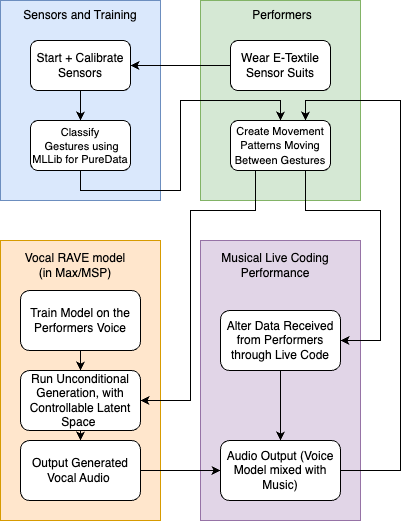

The diagram above was exported from draw.io. Its source (the exported page's mxGraphModel, read from the mxfile embedded in the PNG):
<mxGraphModel dx="954" dy="644" grid="1" gridSize="10" guides="1" tooltips="1" connect="1" arrows="1" fold="1" page="1" pageScale="1" pageWidth="583" pageHeight="827" math="0" shadow="0">
  <root>
    <mxCell id="0" />
    <mxCell id="1" parent="0" />
    <mxCell id="cDerGXCS_e4i2ld7n7Qz-29" value="" style="rounded=0;whiteSpace=wrap;html=1;fillColor=#e1d5e7;strokeColor=#9673a6;" vertex="1" parent="1">
      <mxGeometry x="280" y="360" width="160" height="280" as="geometry" />
    </mxCell>
    <mxCell id="cDerGXCS_e4i2ld7n7Qz-15" value="" style="rounded=0;whiteSpace=wrap;html=1;fillColor=#ffe6cc;strokeColor=#d79b00;" vertex="1" parent="1">
      <mxGeometry x="80" y="360" width="160" height="280" as="geometry" />
    </mxCell>
    <mxCell id="cDerGXCS_e4i2ld7n7Qz-3" value="" style="rounded=0;whiteSpace=wrap;html=1;fillColor=#dae8fc;strokeColor=#6c8ebf;" vertex="1" parent="1">
      <mxGeometry x="80" y="120" width="160" height="200" as="geometry" />
    </mxCell>
    <mxCell id="cDerGXCS_e4i2ld7n7Qz-4" value="Sensors and Training" style="text;html=1;align=center;verticalAlign=middle;whiteSpace=wrap;rounded=0;" vertex="1" parent="1">
      <mxGeometry x="90" y="120" width="140" height="30" as="geometry" />
    </mxCell>
    <mxCell id="cDerGXCS_e4i2ld7n7Qz-19" style="edgeStyle=orthogonalEdgeStyle;rounded=0;orthogonalLoop=1;jettySize=auto;html=1;exitX=0.5;exitY=1;exitDx=0;exitDy=0;entryX=0.5;entryY=0;entryDx=0;entryDy=0;" edge="1" parent="1" source="cDerGXCS_e4i2ld7n7Qz-5" target="cDerGXCS_e4i2ld7n7Qz-7">
      <mxGeometry relative="1" as="geometry" />
    </mxCell>
    <mxCell id="cDerGXCS_e4i2ld7n7Qz-5" value="Start + Calibrate Sensors" style="rounded=1;whiteSpace=wrap;html=1;" vertex="1" parent="1">
      <mxGeometry x="110" y="160" width="100" height="50" as="geometry" />
    </mxCell>
    <mxCell id="cDerGXCS_e4i2ld7n7Qz-9" value="" style="rounded=0;whiteSpace=wrap;html=1;fillColor=#d5e8d4;strokeColor=#82b366;" vertex="1" parent="1">
      <mxGeometry x="280" y="120" width="160" height="200" as="geometry" />
    </mxCell>
    <mxCell id="cDerGXCS_e4i2ld7n7Qz-21" style="edgeStyle=orthogonalEdgeStyle;rounded=0;orthogonalLoop=1;jettySize=auto;html=1;exitX=0.5;exitY=1;exitDx=0;exitDy=0;entryX=0.5;entryY=0;entryDx=0;entryDy=0;" edge="1" parent="1" source="cDerGXCS_e4i2ld7n7Qz-7" target="cDerGXCS_e4i2ld7n7Qz-14">
      <mxGeometry relative="1" as="geometry" />
    </mxCell>
    <mxCell id="cDerGXCS_e4i2ld7n7Qz-7" value="&lt;font style=&quot;font-size: 11px;&quot;&gt;Classify&lt;/font&gt;&lt;div style=&quot;font-size: 11px;&quot;&gt;&lt;font style=&quot;font-size: 11px;&quot;&gt;&amp;nbsp;Gestures using MLLib for PureData&lt;/font&gt;&lt;/div&gt;" style="rounded=1;whiteSpace=wrap;html=1;" vertex="1" parent="1">
      <mxGeometry x="110" y="240" width="100" height="50" as="geometry" />
    </mxCell>
    <mxCell id="cDerGXCS_e4i2ld7n7Qz-10" value="Performers" style="text;html=1;align=center;verticalAlign=middle;whiteSpace=wrap;rounded=0;" vertex="1" parent="1">
      <mxGeometry x="292" y="120" width="140" height="30" as="geometry" />
    </mxCell>
    <mxCell id="cDerGXCS_e4i2ld7n7Qz-12" style="edgeStyle=orthogonalEdgeStyle;rounded=0;orthogonalLoop=1;jettySize=auto;html=1;exitX=0;exitY=0.5;exitDx=0;exitDy=0;entryX=1;entryY=0.5;entryDx=0;entryDy=0;" edge="1" parent="1" source="cDerGXCS_e4i2ld7n7Qz-11" target="cDerGXCS_e4i2ld7n7Qz-5">
      <mxGeometry relative="1" as="geometry" />
    </mxCell>
    <mxCell id="cDerGXCS_e4i2ld7n7Qz-11" value="Wear E-Textile Sensor Suits" style="rounded=1;whiteSpace=wrap;html=1;" vertex="1" parent="1">
      <mxGeometry x="310" y="160" width="100" height="50" as="geometry" />
    </mxCell>
    <mxCell id="cDerGXCS_e4i2ld7n7Qz-32" style="edgeStyle=orthogonalEdgeStyle;rounded=0;orthogonalLoop=1;jettySize=auto;html=1;exitX=0.25;exitY=1;exitDx=0;exitDy=0;entryX=1;entryY=0.5;entryDx=0;entryDy=0;" edge="1" parent="1" source="cDerGXCS_e4i2ld7n7Qz-14" target="cDerGXCS_e4i2ld7n7Qz-23">
      <mxGeometry relative="1" as="geometry">
        <Array as="points">
          <mxPoint x="335" y="330" />
          <mxPoint x="270" y="330" />
          <mxPoint x="270" y="520" />
        </Array>
      </mxGeometry>
    </mxCell>
    <mxCell id="cDerGXCS_e4i2ld7n7Qz-36" style="edgeStyle=orthogonalEdgeStyle;rounded=0;orthogonalLoop=1;jettySize=auto;html=1;exitX=0.75;exitY=1;exitDx=0;exitDy=0;entryX=1;entryY=0.5;entryDx=0;entryDy=0;" edge="1" parent="1" source="cDerGXCS_e4i2ld7n7Qz-14" target="cDerGXCS_e4i2ld7n7Qz-34">
      <mxGeometry relative="1" as="geometry">
        <Array as="points">
          <mxPoint x="385" y="330" />
          <mxPoint x="460" y="330" />
          <mxPoint x="460" y="460" />
        </Array>
      </mxGeometry>
    </mxCell>
    <mxCell id="cDerGXCS_e4i2ld7n7Qz-14" value="&lt;font style=&quot;font-size: 11px;&quot;&gt;Create Movement Patterns Moving Between Gestures&lt;/font&gt;" style="rounded=1;whiteSpace=wrap;html=1;" vertex="1" parent="1">
      <mxGeometry x="310" y="240" width="100" height="50" as="geometry" />
    </mxCell>
    <mxCell id="cDerGXCS_e4i2ld7n7Qz-16" value="Vocal RAVE model (in Max/MSP)" style="text;html=1;align=center;verticalAlign=middle;whiteSpace=wrap;rounded=0;" vertex="1" parent="1">
      <mxGeometry x="100" y="370" width="110" height="30" as="geometry" />
    </mxCell>
    <mxCell id="cDerGXCS_e4i2ld7n7Qz-26" style="edgeStyle=orthogonalEdgeStyle;rounded=0;orthogonalLoop=1;jettySize=auto;html=1;exitX=0.5;exitY=1;exitDx=0;exitDy=0;" edge="1" parent="1" source="cDerGXCS_e4i2ld7n7Qz-22" target="cDerGXCS_e4i2ld7n7Qz-23">
      <mxGeometry relative="1" as="geometry" />
    </mxCell>
    <mxCell id="cDerGXCS_e4i2ld7n7Qz-22" value="Train Model on the Performers Voice" style="rounded=1;whiteSpace=wrap;html=1;" vertex="1" parent="1">
      <mxGeometry x="100" y="410" width="120" height="60" as="geometry" />
    </mxCell>
    <mxCell id="cDerGXCS_e4i2ld7n7Qz-28" style="edgeStyle=orthogonalEdgeStyle;rounded=0;orthogonalLoop=1;jettySize=auto;html=1;exitX=0.5;exitY=1;exitDx=0;exitDy=0;entryX=0.5;entryY=0;entryDx=0;entryDy=0;" edge="1" parent="1" source="cDerGXCS_e4i2ld7n7Qz-23" target="cDerGXCS_e4i2ld7n7Qz-27">
      <mxGeometry relative="1" as="geometry" />
    </mxCell>
    <mxCell id="cDerGXCS_e4i2ld7n7Qz-23" value="Run Unconditional&lt;div&gt;Generation, with Controllable Latent Space&amp;nbsp;&lt;/div&gt;" style="rounded=1;whiteSpace=wrap;html=1;" vertex="1" parent="1">
      <mxGeometry x="100" y="490" width="120" height="60" as="geometry" />
    </mxCell>
    <mxCell id="cDerGXCS_e4i2ld7n7Qz-35" style="edgeStyle=orthogonalEdgeStyle;rounded=0;orthogonalLoop=1;jettySize=auto;html=1;exitX=1;exitY=0.5;exitDx=0;exitDy=0;entryX=0;entryY=0.5;entryDx=0;entryDy=0;" edge="1" parent="1" source="cDerGXCS_e4i2ld7n7Qz-27" target="cDerGXCS_e4i2ld7n7Qz-33">
      <mxGeometry relative="1" as="geometry" />
    </mxCell>
    <mxCell id="cDerGXCS_e4i2ld7n7Qz-27" value="Output Generated Vocal Audio&amp;nbsp;" style="rounded=1;whiteSpace=wrap;html=1;" vertex="1" parent="1">
      <mxGeometry x="100" y="560" width="120" height="60" as="geometry" />
    </mxCell>
    <mxCell id="cDerGXCS_e4i2ld7n7Qz-30" value="Musical Live Coding Performance" style="text;html=1;align=center;verticalAlign=middle;whiteSpace=wrap;rounded=0;" vertex="1" parent="1">
      <mxGeometry x="300" y="370" width="110" height="30" as="geometry" />
    </mxCell>
    <mxCell id="cDerGXCS_e4i2ld7n7Qz-38" style="edgeStyle=orthogonalEdgeStyle;rounded=0;orthogonalLoop=1;jettySize=auto;html=1;exitX=1;exitY=0.5;exitDx=0;exitDy=0;entryX=0.75;entryY=0;entryDx=0;entryDy=0;" edge="1" parent="1" source="cDerGXCS_e4i2ld7n7Qz-33" target="cDerGXCS_e4i2ld7n7Qz-14">
      <mxGeometry relative="1" as="geometry">
        <Array as="points">
          <mxPoint x="480" y="590" />
          <mxPoint x="480" y="220" />
          <mxPoint x="385" y="220" />
        </Array>
      </mxGeometry>
    </mxCell>
    <mxCell id="cDerGXCS_e4i2ld7n7Qz-33" value="Audio Output (Voice Model mixed with Music)" style="rounded=1;whiteSpace=wrap;html=1;" vertex="1" parent="1">
      <mxGeometry x="300" y="560" width="120" height="60" as="geometry" />
    </mxCell>
    <mxCell id="cDerGXCS_e4i2ld7n7Qz-37" style="edgeStyle=orthogonalEdgeStyle;rounded=0;orthogonalLoop=1;jettySize=auto;html=1;exitX=0.5;exitY=1;exitDx=0;exitDy=0;" edge="1" parent="1" source="cDerGXCS_e4i2ld7n7Qz-34" target="cDerGXCS_e4i2ld7n7Qz-33">
      <mxGeometry relative="1" as="geometry" />
    </mxCell>
    <mxCell id="cDerGXCS_e4i2ld7n7Qz-34" value="Alter Data Received from Performers through Live Code" style="rounded=1;whiteSpace=wrap;html=1;" vertex="1" parent="1">
      <mxGeometry x="300" y="430" width="120" height="60" as="geometry" />
    </mxCell>
  </root>
</mxGraphModel>